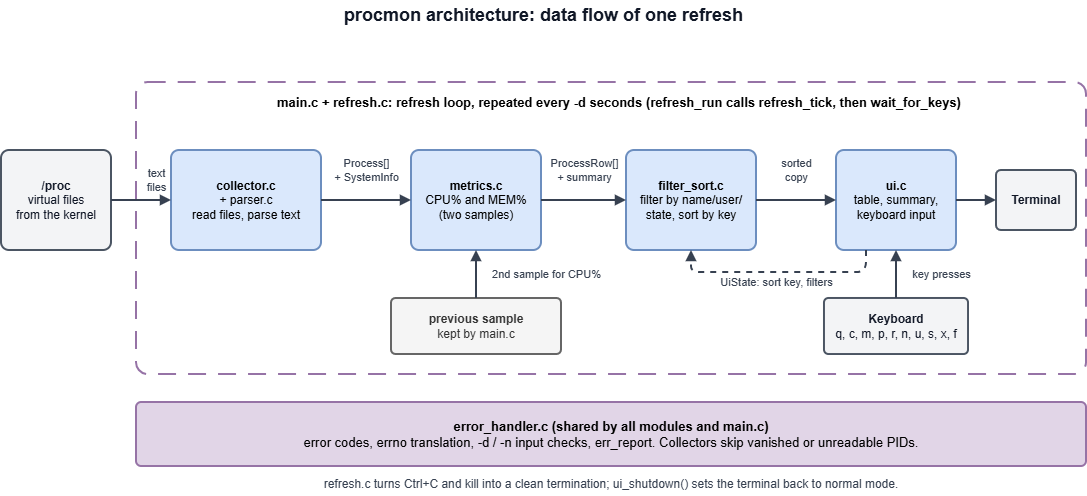

The diagram above was exported from draw.io. Its source (the exported page's mxGraphModel, read from the mxfile embedded in the PNG):
<mxGraphModel dx="1433" dy="869" grid="0" gridSize="10" guides="1" tooltips="1" connect="1" arrows="1" fold="1" page="1" pageScale="1" pageWidth="1169" pageHeight="827" math="0" shadow="0">
  <root>
    <mxCell id="0" />
    <mxCell id="1" parent="0" />
    <mxCell id="t2" parent="1" style="text;html=1;strokeColor=none;fillColor=none;align=center;verticalAlign=middle;whiteSpace=wrap;fontSize=18;fontColor=#111827;fontStyle=1;" value="procmon architecture: data flow of one refresh" vertex="1">
      <mxGeometry height="30" width="1085" x="25" y="147" as="geometry" />
    </mxCell>
    <mxCell id="loop" parent="1" style="rounded=1;arcSize=4;whiteSpace=wrap;html=1;fillColor=none;strokeColor=#9673a6;strokeWidth=2;dashed=1;dashPattern=9 6;verticalAlign=top;align=center;spacingLeft=16;spacingTop=6;fontStyle=1;fontSize=13;" value="main.c + refresh.c: refresh loop, repeated every -d seconds (refresh_run calls refresh_tick, then wait_for_keys)" vertex="1">
      <mxGeometry height="292" width="950" x="160" y="229" as="geometry" />
    </mxCell>
    <mxCell id="proc" parent="1" style="rounded=1;arcSize=8;whiteSpace=wrap;html=1;fillColor=#f3f4f6;strokeColor=#4b5563;strokeWidth=2;fontColor=#111827;fontSize=12;" value="&lt;b&gt;/proc&lt;/b&gt;&lt;br&gt;virtual files&lt;br&gt;from the kernel" vertex="1">
      <mxGeometry height="100" width="110" x="25" y="297" as="geometry" />
    </mxCell>
    <mxCell id="coll" parent="1" style="rounded=1;arcSize=8;whiteSpace=wrap;html=1;fillColor=#dae8fc;strokeColor=#6c8ebf;strokeWidth=2;fontSize=12;" value="&lt;b&gt;collector.c&lt;/b&gt;&lt;br&gt;+ parser.c&lt;br&gt;read files, parse text" vertex="1">
      <mxGeometry height="100" width="150" x="195" y="297" as="geometry" />
    </mxCell>
    <mxCell id="metr" parent="1" style="rounded=1;arcSize=8;whiteSpace=wrap;html=1;fillColor=#dae8fc;strokeColor=#6c8ebf;strokeWidth=2;fontSize=12;" value="&lt;b&gt;metrics.c&lt;/b&gt;&lt;br&gt;CPU% and MEM%&lt;br&gt;(two samples)" vertex="1">
      <mxGeometry height="100" width="130" x="435" y="297" as="geometry" />
    </mxCell>
    <mxCell id="filt" parent="1" style="rounded=1;arcSize=8;whiteSpace=wrap;html=1;fillColor=#dae8fc;strokeColor=#6c8ebf;strokeWidth=2;fontSize=12;" value="&lt;b&gt;filter_sort.c&lt;/b&gt;&lt;br&gt;filter by name/user/&lt;br&gt;state, sort by key" vertex="1">
      <mxGeometry height="100" width="130" x="650" y="297" as="geometry" />
    </mxCell>
    <mxCell id="ui" parent="1" style="rounded=1;arcSize=8;whiteSpace=wrap;html=1;fillColor=#dae8fc;strokeColor=#6c8ebf;strokeWidth=2;fontSize=12;" value="&lt;b&gt;ui.c&lt;/b&gt;&lt;br&gt;table, summary,&lt;br&gt;keyboard input" vertex="1">
      <mxGeometry height="100" width="120" x="860" y="297" as="geometry" />
    </mxCell>
    <mxCell id="term" parent="1" style="rounded=1;arcSize=8;whiteSpace=wrap;html=1;fillColor=#f3f4f6;strokeColor=#4b5563;strokeWidth=2;fontColor=#111827;fontSize=12;" value="&lt;b&gt;Terminal&lt;/b&gt;" vertex="1">
      <mxGeometry height="60" width="80" x="1020" y="317" as="geometry" />
    </mxCell>
    <mxCell id="prev" parent="1" style="rounded=1;arcSize=8;whiteSpace=wrap;html=1;fillColor=#f5f5f5;strokeColor=#666666;strokeWidth=2;fontColor=#333333;fontSize=12;" value="&lt;b&gt;previous sample&lt;/b&gt;&lt;br&gt;kept by main.c" vertex="1">
      <mxGeometry height="56" width="170" x="415" y="445" as="geometry" />
    </mxCell>
    <mxCell id="keyb" parent="1" style="rounded=1;arcSize=8;whiteSpace=wrap;html=1;fillColor=#f3f4f6;strokeColor=#4b5563;strokeWidth=2;fontColor=#111827;fontSize=12;" value="&lt;b&gt;Keyboard&lt;/b&gt;&lt;br&gt;q, c, m, p, r, n, u, s, x, f" vertex="1">
      <mxGeometry height="56" width="144" x="848" y="445" as="geometry" />
    </mxCell>
    <mxCell id="errbar" parent="1" style="rounded=1;arcSize=8;whiteSpace=wrap;html=1;fillColor=#e1d5e7;strokeColor=#9673a6;strokeWidth=2;fontSize=12;fontSize=13;" value="&lt;b&gt;error_handler.c (shared by all modules and main.c)&lt;/b&gt;&lt;br&gt;error codes, errno translation, -d / -n input checks, err_report. Collectors skip vanished or unreadable PIDs." vertex="1">
      <mxGeometry height="64" width="950" x="160" y="549" as="geometry" />
    </mxCell>
    <mxCell id="t3" parent="1" style="text;html=1;strokeColor=none;fillColor=none;align=center;verticalAlign=middle;whiteSpace=wrap;fontSize=12;fontColor=#374151;" value="refresh.c turns Ctrl+C and kill into a clean termination; ui_shutdown() sets the terminal back to normal mode." vertex="1">
      <mxGeometry height="24" width="950" x="160" y="619" as="geometry" />
    </mxCell>
    <mxCell id="e4" edge="1" parent="1" source="proc" style="edgeStyle=orthogonalEdgeStyle;html=1;endArrow=block;endFill=1;strokeWidth=2;strokeColor=#374151;fontSize=11;fontColor=#374151;labelBackgroundColor=#ffffff;" target="coll" value="text&lt;br&gt;files">
      <mxGeometry relative="1" x="0.5" y="20" as="geometry">
        <mxPoint as="offset" />
      </mxGeometry>
    </mxCell>
    <mxCell id="e5" edge="1" parent="1" source="coll" style="edgeStyle=orthogonalEdgeStyle;html=1;endArrow=block;endFill=1;strokeWidth=2;strokeColor=#374151;fontSize=11;fontColor=#374151;labelBackgroundColor=#ffffff;" target="metr" value="Process[]&lt;br&gt;+ SystemInfo">
      <mxGeometry relative="1" as="geometry">
        <mxPoint y="-30" as="offset" />
      </mxGeometry>
    </mxCell>
    <mxCell id="e6" edge="1" parent="1" source="metr" style="edgeStyle=orthogonalEdgeStyle;html=1;endArrow=block;endFill=1;strokeWidth=2;strokeColor=#374151;fontSize=11;fontColor=#374151;labelBackgroundColor=#ffffff;" target="filt" value="ProcessRow[]&lt;br&gt;+ summary">
      <mxGeometry relative="1" as="geometry">
        <mxPoint y="-30" as="offset" />
      </mxGeometry>
    </mxCell>
    <mxCell id="e7" edge="1" parent="1" source="filt" style="edgeStyle=orthogonalEdgeStyle;html=1;endArrow=block;endFill=1;strokeWidth=2;strokeColor=#374151;fontSize=11;fontColor=#374151;labelBackgroundColor=#ffffff;" target="ui" value="sorted&lt;br&gt;copy">
      <mxGeometry relative="1" as="geometry">
        <mxPoint y="-30" as="offset" />
      </mxGeometry>
    </mxCell>
    <mxCell id="e8" edge="1" parent="1" source="ui" style="edgeStyle=orthogonalEdgeStyle;html=1;endArrow=block;endFill=1;strokeWidth=2;strokeColor=#374151;fontSize=11;fontColor=#374151;labelBackgroundColor=#ffffff;" target="term" value="">
      <mxGeometry relative="1" as="geometry">
        <mxPoint as="offset" />
      </mxGeometry>
    </mxCell>
    <mxCell id="e9" edge="1" parent="1" source="prev" style="edgeStyle=orthogonalEdgeStyle;html=1;endArrow=block;endFill=1;strokeWidth=2;strokeColor=#374151;fontSize=11;fontColor=#374151;labelBackgroundColor=#ffffff;exitX=0.5;exitY=0;exitDx=0;exitDy=0;entryX=0.5;entryY=1;entryDx=0;entryDy=0;" target="metr" value="2nd sample for CPU%">
      <mxGeometry relative="1" as="geometry">
        <mxPoint x="70" as="offset" />
      </mxGeometry>
    </mxCell>
    <mxCell id="e10" edge="1" parent="1" source="keyb" style="edgeStyle=orthogonalEdgeStyle;html=1;endArrow=block;endFill=1;strokeWidth=2;strokeColor=#374151;fontSize=11;fontColor=#374151;labelBackgroundColor=#ffffff;exitX=0.5;exitY=0;exitDx=0;exitDy=0;entryX=0.5;entryY=1;entryDx=0;entryDy=0;" target="ui" value="key presses">
      <mxGeometry relative="1" as="geometry">
        <mxPoint x="45" as="offset" />
      </mxGeometry>
    </mxCell>
    <mxCell id="e11" edge="1" parent="1" source="ui" style="edgeStyle=orthogonalEdgeStyle;html=1;endArrow=block;endFill=1;strokeWidth=2;strokeColor=#374151;fontSize=11;fontColor=#374151;labelBackgroundColor=#ffffff;dashed=1;exitX=0.25;exitY=1;exitDx=0;exitDy=0;entryX=0.5;entryY=1;entryDx=0;entryDy=0;" target="filt" value="UiState: sort key, filters">
      <mxGeometry relative="1" x="0.0256" y="10" as="geometry">
        <mxPoint as="offset" />
        <Array as="points">
          <mxPoint x="890" y="419.1" />
          <mxPoint x="715" y="419.1" />
        </Array>
      </mxGeometry>
    </mxCell>
  </root>
</mxGraphModel>